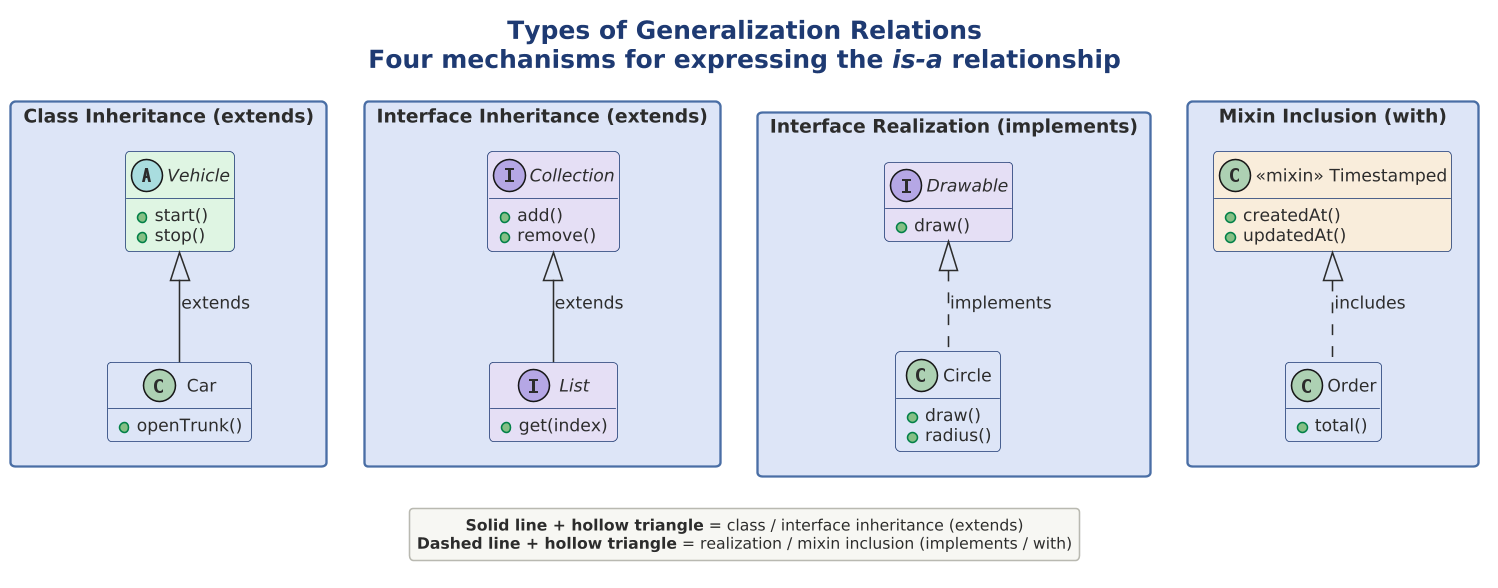

The diagram above was rendered by PlantUML. Its source (embedded in the PNG):
@startuml

skinparam dpi 150



skinparam nodesep 60
!include ../../../../../../tooling/styles/plantuml/structural/class-diagram-style.iuml

skinparam ranksep 50

title **Types of Generalization Relations**\nFour mechanisms for expressing the //is-a// relationship

package "Class Inheritance (extends)" $fill_primary {
  abstract class "Vehicle" as veh $fill_ok {
    + start()
    + stop()
  }
  class "Car" as car $fill_primary {
    + openTrunk()
  }
  veh <|-- car : extends
}

package "Interface Inheritance (extends)" $fill_primary {
  interface "Collection" as coll $fill_alt {
    + add()
    + remove()
  }
  interface "List" as list $fill_alt {
    + get(index)
  }
  coll <|-- list : extends
}

package "Interface Realization (implements)" $fill_primary {
  interface "Drawable" as draw $fill_alt {
    + draw()
  }
  class "Circle" as circ $fill_primary {
    + draw()
    + radius()
  }
  draw <|.. circ : implements
}

package "Mixin Inclusion (with)" $fill_primary {
  class "<<mixin>> Timestamped" as ts $fill_caution {
    + createdAt()
    + updatedAt()
  }
  class "Order" as ord $fill_primary {
    + total()
  }
  ts <|.. ord : includes
}

legend bottom
  **Solid line + hollow triangle** = class / interface inheritance (extends)
  **Dashed line + hollow triangle** = realization / mixin inclusion (implements / with)
end legend

@enduml